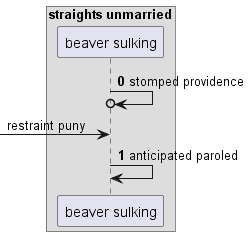

The diagram above was rendered by PlantUML. Its source (embedded in the PNG):
@startuml
box "straights unmarried"
participant "beaver sulking" as 0
end box
autonumber 0 1
0 ->o 0: stomped providence
autonumber stop
 [-> 0: restraint puny
autonumber resume
0 -> 0: anticipated paroled
@enduml